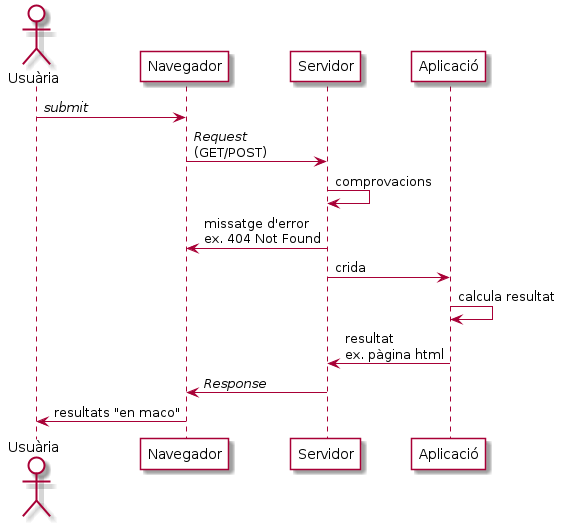

The diagram above was rendered by PlantUML. Its source (embedded in the PNG):
@startuml

skinparam actor {
    backgroundcolor white
}
skinparam participant {
    backgroundcolor white
}

actor Usuària
Usuària -> Navegador: //submit//
Navegador -> Servidor: //Request//\n(GET/POST)
Servidor -> Servidor: comprovacions
Servidor -> Navegador: missatge d'error\nex. 404 Not Found
Servidor -> Aplicació: crida
Aplicació -> Aplicació: calcula resultat
Aplicació -> Servidor: resultat\nex. pàgina html
Servidor -> Navegador: //Response//
Navegador -> Usuària: resultats "en maco"

@enduml